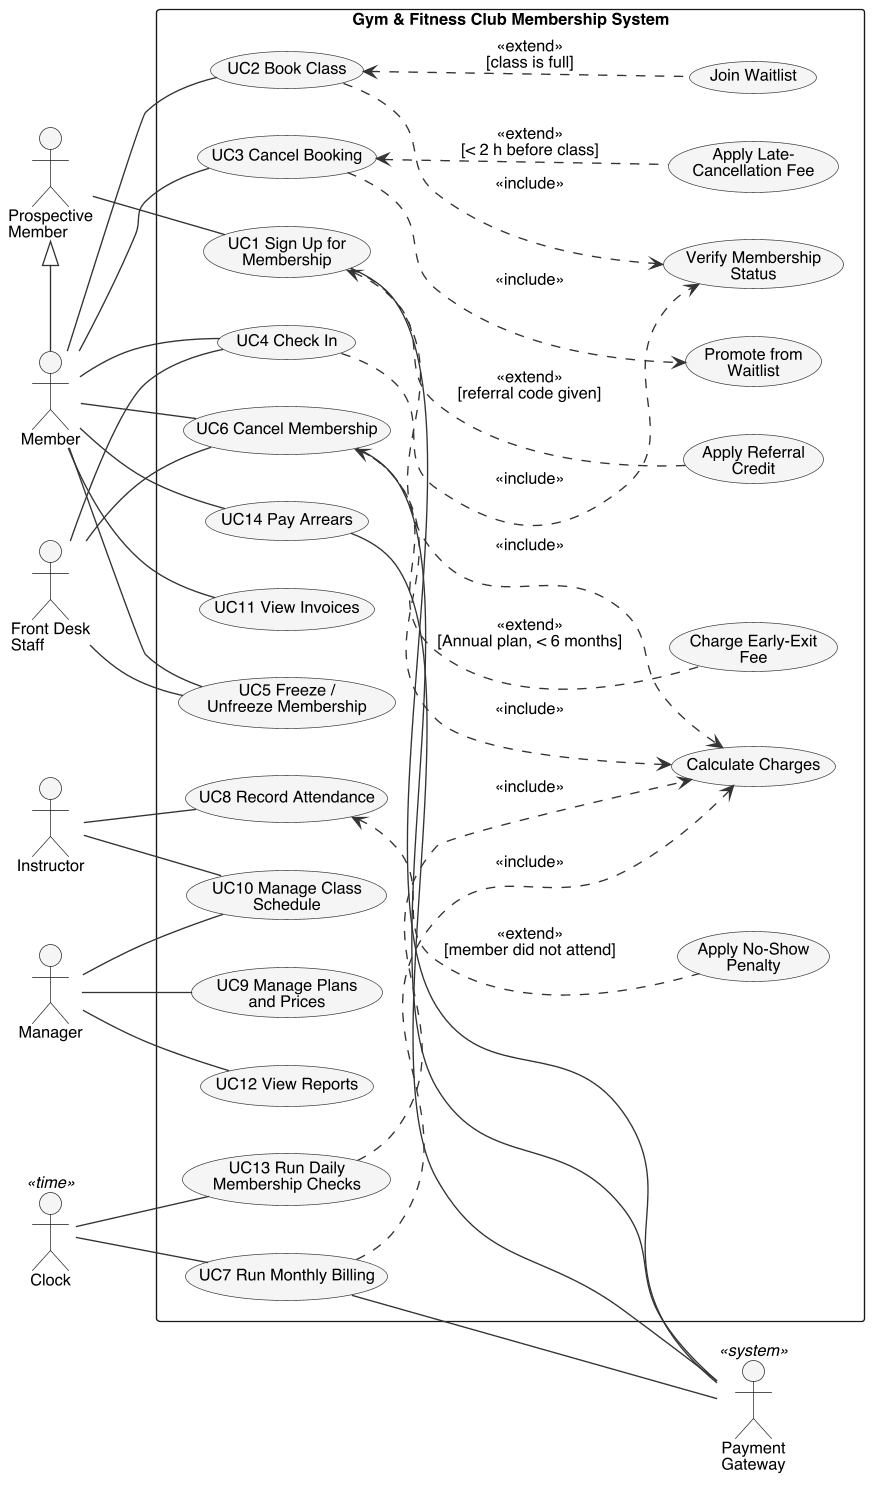

The diagram above was rendered by PlantUML. Its source (embedded in the PNG):
@startuml
!include ../common.iuml
left to right direction
skinparam usecase {
  BackgroundColor #F5F5F5
  BorderColor #333333
}
skinparam actorStyle default
skinparam packageStyle rectangle

actor "Prospective\nMember" as PM
actor Member as M
actor "Front Desk\nStaff" as FD
actor Instructor as I
actor Manager as MG
actor "Clock" <<time>> as C
actor "Payment\nGateway" <<system>> as PG

PM <|- M

rectangle "Gym & Fitness Club Membership System" {
  usecase "UC1 Sign Up for\nMembership" as UC1
  usecase "UC2 Book Class" as UC2
  usecase "UC3 Cancel Booking" as UC3
  usecase "UC11 View Invoices" as UC11
  usecase "UC4 Check In" as UC4
  usecase "UC5 Freeze /\nUnfreeze Membership" as UC5
  usecase "UC6 Cancel Membership" as UC6
  usecase "UC8 Record Attendance" as UC8
  usecase "UC10 Manage Class\nSchedule" as UC10
  usecase "UC9 Manage Plans\nand Prices" as UC9
  usecase "UC12 View Reports" as UC12
  usecase "UC7 Run Monthly Billing" as UC7
  usecase "UC13 Run Daily\nMembership Checks" as UC13
  usecase "UC14 Pay Arrears" as UC14

  usecase "Verify Membership\nStatus" as VMS
  usecase "Calculate Charges" as CC
  usecase "Promote from\nWaitlist" as PW
  usecase "Join Waitlist" as JW
  usecase "Apply Referral\nCredit" as ARC
  usecase "Apply Late-\nCancellation Fee" as LCF
  usecase "Apply No-Show\nPenalty" as NSP
  usecase "Charge Early-Exit\nFee" as EEF
}

PM -- UC1
M -- UC2
M -- UC3
M -- UC4
M -- UC5
M -- UC6
M -- UC11
FD -- UC4
FD -- UC5
FD -- UC6
C -- UC7
C -- UC13
M -- UC14
I -- UC8
I -- UC10
MG -- UC9
MG -- UC10
MG -- UC12

UC1 ..> CC : <<include>>
UC2 ..> VMS : <<include>>
UC4 ..> VMS : <<include>>
UC3 ..> PW : <<include>>
UC6 ..> CC : <<include>>
UC7 ..> CC : <<include>>
UC13 ..> CC : <<include>>

UC2 <.. JW : <<extend>>\n[class is full]
UC1 <.. ARC : <<extend>>\n[referral code given]
UC3 <.. LCF : <<extend>>\n[< 2 h before class]
UC8 <.. NSP : <<extend>>\n[member did not attend]
UC6 <.. EEF : <<extend>>\n[Annual plan, < 6 months]

UC1 -- PG
UC7 -- PG
UC6 -- PG
UC14 -- PG
@enduml